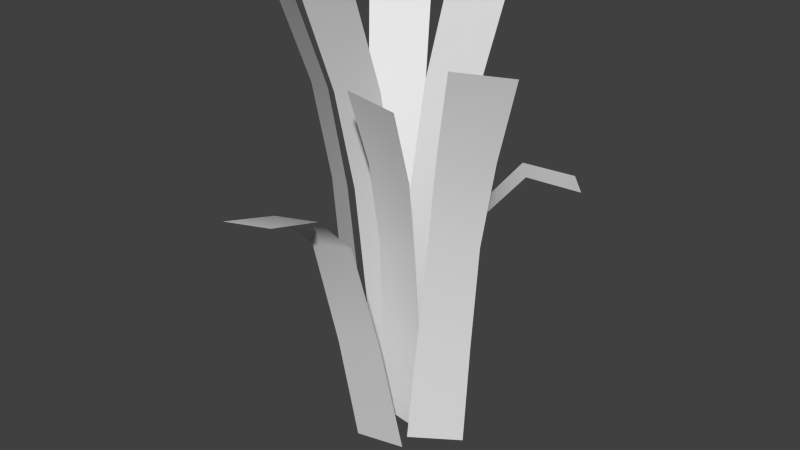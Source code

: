 # Source: grass1.blend  (saved by Blender 2.71.0; exported with 4.5.12 LTS)
import bpy
from mathutils import Matrix  # noqa: F401  (used for matrix-valued properties, if any)

bpy.ops.wm.read_factory_settings(use_empty=True)
scene = bpy.context.scene
scene.name = 'Scene'

# ---- collections
col_collection_1 = bpy.data.collections.new('Collection 1'); scene.collection.children.link(col_collection_1)

# ---- world
world_world = bpy.data.worlds.new('World'); scene.world = world_world
world_world.color = (0.05088, 0.05088, 0.05088)
world_world.use_sun_shadow = False
world_world.sun_shadow_jitter_overblur = 0.0
world_world.cycles.sampling_method = 'MANUAL'
world_world.cycles.sample_map_resolution = 256

# ---- meshes
me_plane = bpy.data.meshes.new('Plane')
me_plane.from_pydata([(-0.5274, -0.02101, 0.02587), (1.465, -0.08256, 0.02588), (0.3187, 2.947, 2.518), (2.311, 2.885, 2.518), (0.06764, 1.642, 0.688), (1.716, 1.591, 0.688), (-0.2299, 0.8105, 0.2457), (1.59, 0.7543, 0.2457), (2.013, 2.258, 1.353), (0.1932, 2.314, 1.353), (-1.061, -0.07721, -0.1656), (1.286, 0.02806, -0.2037), (-2.233, 3.5, 1.964), (0.1145, 3.606, 1.926), (-1.583, 1.913, 0.1585), (0.359, 2.001, 0.127), (-1.323, 0.9144, -0.1348), (0.8216, 1.011, -0.1695), (0.2209, 2.817, 0.7263), (-1.924, 2.721, 0.7611), (1.725, -0.116, -0.4431), (-0.623, -0.01076, -0.4608), (2.946, 3.461, -2.545), (0.5985, 3.567, -2.563), (2.254, 1.875, -0.7551), (0.3114, 1.962, -0.7697), (1.987, 0.8755, -0.4679), (-0.1582, 0.9717, -0.4841), (0.4637, 2.778, -1.366), (2.609, 2.682, -1.35), (-3.26, -0.2007, -1.06), (-1.213, -0.09545, 0.08934), (-5.344, 3.377, 0.1895), (-3.298, 3.482, 1.339), (-3.873, 1.79, -1.043), (-2.18, 1.877, -0.09191), (-3.501, 0.7908, -1.165), (-1.631, 0.887, -0.115), (-2.601, 2.693, 0.3562), (-4.471, 2.597, -0.6942), (1.565, -0.03303, 0.8936), (3.111, -0.1008, -0.6632), (4.169, 3.236, 2.167), (5.716, 3.168, 0.6103), (2.544, 1.799, 0.9426), (3.824, 1.743, -0.3454), (1.967, 0.8829, 0.8318), (3.38, 0.8209, -0.5906), (4.574, 2.477, -0.06181), (3.161, 2.539, 1.361), (0.3535, -0.1104, -1.543), (-1.655, -0.1208, -0.2916), (-1.879, 3.312, -4.683), (-3.887, 3.301, -3.431), (-0.5621, 1.838, -2.493), (-2.224, 1.829, -1.457), (-0.0351, 0.868, -1.907), (-1.87, 0.8585, -0.7632), (-2.899, 2.597, -2.202), (-1.063, 2.607, -3.345), (-0.9014, -0.2351, 1.004), (1.446, -0.1297, 1.038), (-2.073, 2.088, 6.169), (0.2747, 2.194, 6.203), (-1.423, 1.673, 2.663), (0.5192, 1.76, 2.691), (-1.163, 0.726, 1.703), (0.9818, 0.8223, 1.734), (0.3811, 2.085, 4.145), (-1.764, 1.989, 4.114), (1.266, -0.03304, -1.423), (-0.05743, -0.1008, -3.174), (4.932, 1.895, -5.128), (3.609, 1.827, -6.879), (1.95, 1.635, -2.697), (0.8558, 1.579, -4.146), (1.261, 0.8829, -1.83), (0.05248, 0.8209, -3.43), (2.078, 1.954, -5.47), (3.287, 2.016, -3.87)], [], [(9, 8, 3, 2), (6, 7, 5, 4), (0, 1, 7, 6), (4, 5, 8, 9), (19, 18, 13, 12), (16, 17, 15, 14), (10, 11, 17, 16), (14, 15, 18, 19), (29, 28, 23, 22), (26, 27, 25, 24), (20, 21, 27, 26), (24, 25, 28, 29), (39, 38, 33, 32), (36, 37, 35, 34), (30, 31, 37, 36), (34, 35, 38, 39), (49, 48, 43, 42), (46, 47, 45, 44), (40, 41, 47, 46), (44, 45, 48, 49), (59, 58, 53, 52), (56, 57, 55, 54), (50, 51, 57, 56), (54, 55, 58, 59), (69, 68, 63, 62), (66, 67, 65, 64), (60, 61, 67, 66), (64, 65, 68, 69), (79, 78, 73, 72), (76, 77, 75, 74), (70, 71, 77, 76), (74, 75, 78, 79)])
me_plane.polygons.foreach_set('use_smooth', [True] * 32)
_uv = me_plane.uv_layers.new(name='UVMap')
_uv.uv.foreach_set('vector', [0.3875, 0.7723, 0.6001, 0.7723, 0.6001, 0.9703, 0.3875, 0.9703, 0.3875, 0.3765, 0.6001, 0.3765, 0.6001, 0.5744, 0.3875, 0.5744, 0.3875, 0.1786, 0.6001, 0.1786, 0.6001, 0.3765, 0.3875, 0.3765, 0.3875, 0.5744, 0.6001, 0.5744, 0.6001, 0.7723, 0.3875, 0.7723, 0.6913, 0.763, 0.904, 0.763, 0.904, 0.961, 0.6913, 0.961, 0.6913, 0.3672, 0.904, 0.3672, 0.904, 0.5651, 0.6913, 0.5651, 0.6913, 0.1693, 0.904, 0.1693, 0.904, 0.3672, 0.6913, 0.3672, 0.6913, 0.5651, 0.904, 0.5651, 0.904, 0.763, 0.6913, 0.763, 0.1179, 0.7827, 0.3306, 0.7827, 0.3306, 0.9806, 0.1179, 0.9806, 0.1179, 0.3869, 0.3306, 0.3869, 0.3306, 0.5848, 0.1179, 0.5848, 0.1179, 0.1889, 0.3306, 0.1889, 0.3306, 0.3869, 0.1179, 0.3869, 0.1179, 0.5848, 0.3306, 0.5848, 0.3306, 0.7827, 0.1179, 0.7827, 0.1179, 0.7827, 0.3306, 0.7827, 0.3306, 0.9806, 0.1179, 0.9806, 0.1179, 0.3869, 0.3306, 0.3869, 0.3306, 0.5848, 0.1179, 0.5848, 0.1179, 0.1889, 0.3306, 0.1889, 0.3306, 0.3869, 0.1179, 0.3869, 0.1179, 0.5848, 0.3306, 0.5848, 0.3306, 0.7827, 0.1179, 0.7827, 0.3875, 0.7723, 0.6001, 0.7723, 0.6001, 0.9703, 0.3875, 0.9703, 0.3875, 0.3765, 0.6001, 0.3765, 0.6001, 0.5744, 0.3875, 0.5744, 0.3875, 0.1786, 0.6001, 0.1786, 0.6001, 0.3765, 0.3875, 0.3765, 0.3875, 0.5744, 0.6001, 0.5744, 0.6001, 0.7723, 0.3875, 0.7723, 0.6913, 0.763, 0.904, 0.763, 0.904, 0.961, 0.6913, 0.961, 0.6913, 0.3672, 0.904, 0.3672, 0.904, 0.5651, 0.6913, 0.5651, 0.6913, 0.1693, 0.904, 0.1693, 0.904, 0.3672, 0.6913, 0.3672, 0.6913, 0.5651, 0.904, 0.5651, 0.904, 0.763, 0.6913, 0.763, 0.6913, 0.763, 0.904, 0.763, 0.904, 0.961, 0.6913, 0.961, 0.6913, 0.3672, 0.904, 0.3672, 0.904, 0.5651, 0.6913, 0.5651, 0.6913, 0.1693, 0.904, 0.1693, 0.904, 0.3672, 0.6913, 0.3672, 0.6913, 0.5651, 0.904, 0.5651, 0.904, 0.763, 0.6913, 0.763, 0.3875, 0.7723, 0.6001, 0.7723, 0.6001, 0.9703, 0.3875, 0.9703, 0.3875, 0.3765, 0.6001, 0.3765, 0.6001, 0.5744, 0.3875, 0.5744, 0.3875, 0.1786, 0.6001, 0.1786, 0.6001, 0.3765, 0.3875, 0.3765, 0.3875, 0.5744, 0.6001, 0.5744, 0.6001, 0.7723, 0.3875, 0.7723])
me_plane.use_remesh_preserve_volume = False
me_plane.use_remesh_preserve_attributes = False
me_plane.use_mirror_vertex_groups = False
me_plane.update()

# ---- objects
ob_plane = bpy.data.objects.new('Plane', me_plane)

# ---- transforms, parenting, visibility, modifiers, constraints
ob_plane.location = (0.0, 0.0, 0.0)
ob_plane.rotation_euler = (1.571, 2.22e-16, 2.22e-16)
ob_plane.scale = (0.3391, 1.643, 0.3391)
ob_plane.lineart.crease_threshold = 0.0

# ---- collection membership
col_collection_1.objects.link(ob_plane)

# ---- scene / render settings (as saved in the file)
scene.frame_start = 1; scene.frame_end = 250; scene.frame_set(1)
scene.render.engine = 'BLENDER_EEVEE_NEXT'
scene.render.resolution_percentage = 50
scene.render.dither_intensity = 0.0
scene.cycles.use_denoising = False
scene.cycles.samples = 10
scene.cycles.sampling_pattern = 'TABULATED_SOBOL'
scene.cycles.light_sampling_threshold = 0.0
scene.cycles.use_adaptive_sampling = False
scene.cycles.use_light_tree = False
scene.cycles.blur_glossy = 0.0
scene.cycles.volume_bounces = 1
scene.cycles.pixel_filter_type = 'GAUSSIAN'
scene.cycles.sample_clamp_indirect = 0.0
scene.view_settings.view_transform = 'Standard'
bpy.context.view_layer.update()

# ---- added for rendering (the .blend has no active camera and no usable light): camera, sun
cam_auto = bpy.data.cameras.new('AutoCamera')
cam_auto.lens = 50.0
cam_auto.sensor_width = 36.0
cam_auto.clip_end = 1000.0
ob_auto_camera = bpy.data.objects.new('AutoCamera', cam_auto)
scene.collection.objects.link(ob_auto_camera)
ob_auto_camera.location = (7.99801, -9.40755, 9.11627)
ob_auto_camera.rotation_euler = (1.09748, -7.21219e-08, 0.694738)
scene.camera = ob_auto_camera
light_auto_sun = bpy.data.lights.new('AutoSun', 'SUN')
light_auto_sun.energy = 3.0
light_auto_sun.angle = 0.0523599
ob_auto_sun = bpy.data.objects.new('AutoSun', light_auto_sun)
scene.collection.objects.link(ob_auto_sun)
ob_auto_sun.rotation_euler = (0.872665, 0.174533, 0.523599)
bpy.context.view_layer.update()
